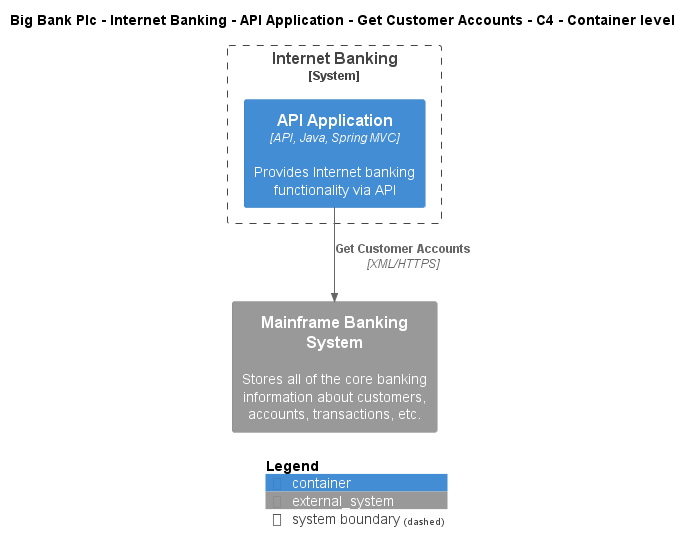

The diagram above was rendered by PlantUML. Its source (embedded in the PNG):
@startuml
!include ..\..\..\..\..\..\..\.c4s\C4_Container.puml

AddElementTag("c4interflow:lifecycle:new", $bgColor=green, $fontColor=#ffffff, $borderColor=green, $shadowing="False")
AddElementTag("c4interflow:lifecycle:changed", $bgColor=orange, $fontColor=#ffffff, $borderColor=orange, $shadowing="False")
AddElementTag("c4interflow:lifecycle:removed", $bgColor=red, $fontColor=#ffffff, $borderColor=red, $shadowing="False")

AddRelTag("c4interflow:lifecycle:new", $textColor=green, $lineColor=green)
AddRelTag("c4interflow:lifecycle:changed", $textColor=orange, $lineColor=orange)
AddRelTag("c4interflow:lifecycle:removed", $textColor=red, $lineColor=red)

SHOW_PERSON_PORTRAIT()
LAYOUT_TOP_DOWN()

skinparam linetype polyline

title Big Bank Plc - Internet Banking - API Application - Get Customer Accounts - C4 - Container level


System_Boundary(BigBankPlc.SoftwareSystems.InternetBanking, "Internet Banking") {
    Container(BigBankPlc.SoftwareSystems.InternetBanking.Containers.APIApplication, "API Application", "API, Java, Spring MVC", "Provides Internet banking functionality via API")
}
System_Ext(BigBankPlc.SoftwareSystems.MainframeBankingSystem, "Mainframe Banking System", "Stores all of the core banking information about customers, accounts, transactions, etc.")

Rel(BigBankPlc.SoftwareSystems.InternetBanking.Containers.APIApplication, BigBankPlc.SoftwareSystems.MainframeBankingSystem, "Get Customer Accounts", "XML/HTTPS", $tags="protocol:xml/https")


SHOW_LEGEND()
@enduml